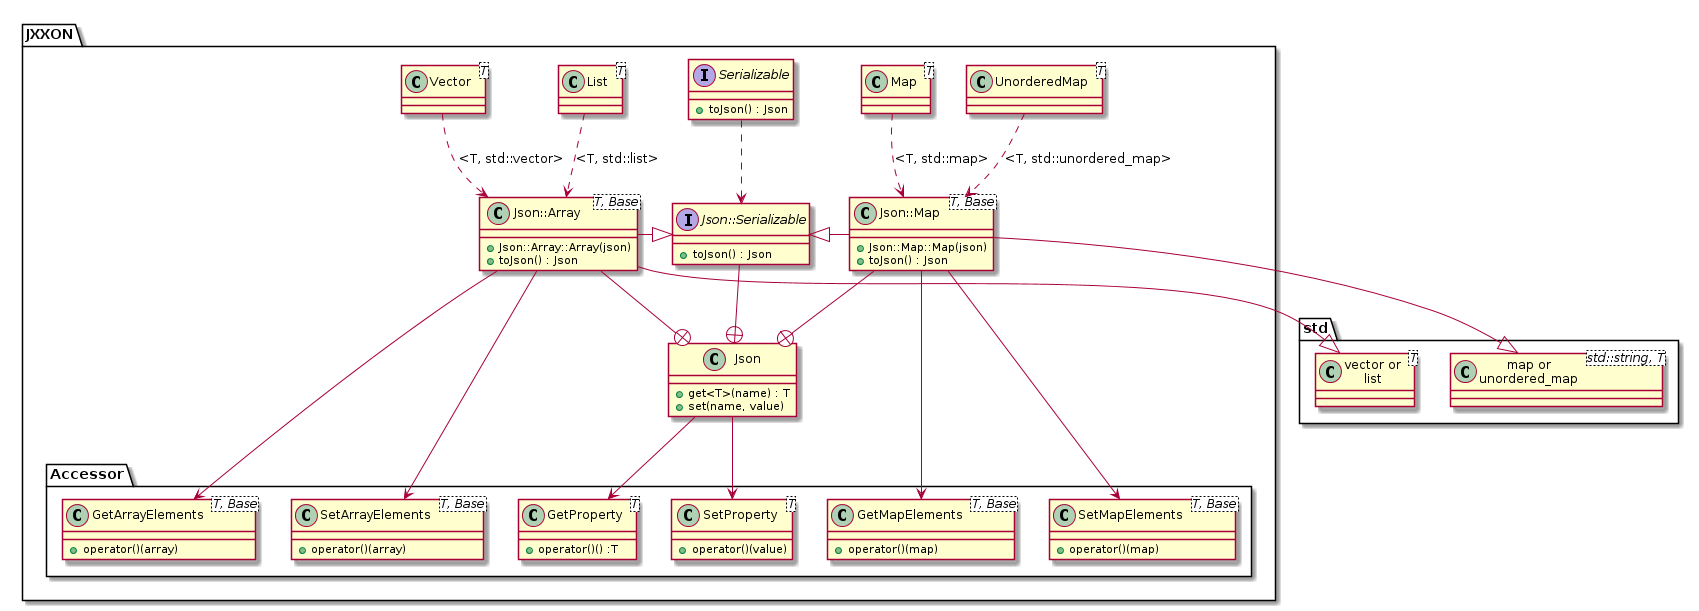

The diagram above was rendered by PlantUML. Its source (embedded in the PNG):
@startuml

namespace std {
	class "vector or\nlist<T>" as ArrayBase
	class "map or\nunordered_map<std::string, T>" as MapBase
}

namespace JXXON {
	class Json {
		+get<T>(name) : T
		+set(name, value)
	}
	
	interface "Json::Serializable" as Json_Serializable {
		+toJson() : Json
	}
	Json_Serializable --+ Json
	
	interface Serializable {
		+toJson() : Json
	}
	Serializable ..> Json_Serializable
	
	class "Json::Array" as Json_Array<T, Base> {
		+Json::Array::Array(json)
		+toJson() : Json
	}
	Json_Array --+ Json
	Json_Array -right-|> Json_Serializable
	Json_Array --|> std.ArrayBase
	
	class Vector<T>
	Vector ..> Json_Array : <T, std::vector>
	
	class List<T>
	List ..> Json_Array : <T, std::list>
	
	class "Json::Map" as Json_Map<T, Base> {
		+Json::Map::Map(json)
		+toJson() : Json
	}
	Json_Map --+ Json
	Json_Map -left-|> Json_Serializable
	Json_Map --|> std.MapBase
	
	class Map<T>
	Map ..> Json_Map : <T, std::map>
	
	class UnorderedMap<T>
	UnorderedMap ..> Json_Map : <T, std::unordered_map>
	
	namespace Accessor {
		class GetProperty<T> {
			+operator()() :T
		}
		JXXON.Json --> GetProperty
		
		class SetProperty<T> {
			+operator()(value)
		}
		JXXON.Json --> SetProperty
		
		class GetArrayElements<T, Base> {
			+operator()(array)
		}
		JXXON.Json_Array --> GetArrayElements
		
		class SetArrayElements<T, Base> {
			+operator()(array)
		}
		JXXON.Json_Array --> SetArrayElements

		class GetMapElements<T, Base> {
			+operator()(map)
		}
		JXXON.Json_Map --> GetMapElements
		
		class SetMapElements<T, Base> {
			+operator()(map)
		}
		JXXON.Json_Map --> SetMapElements
	}
}

@enduml